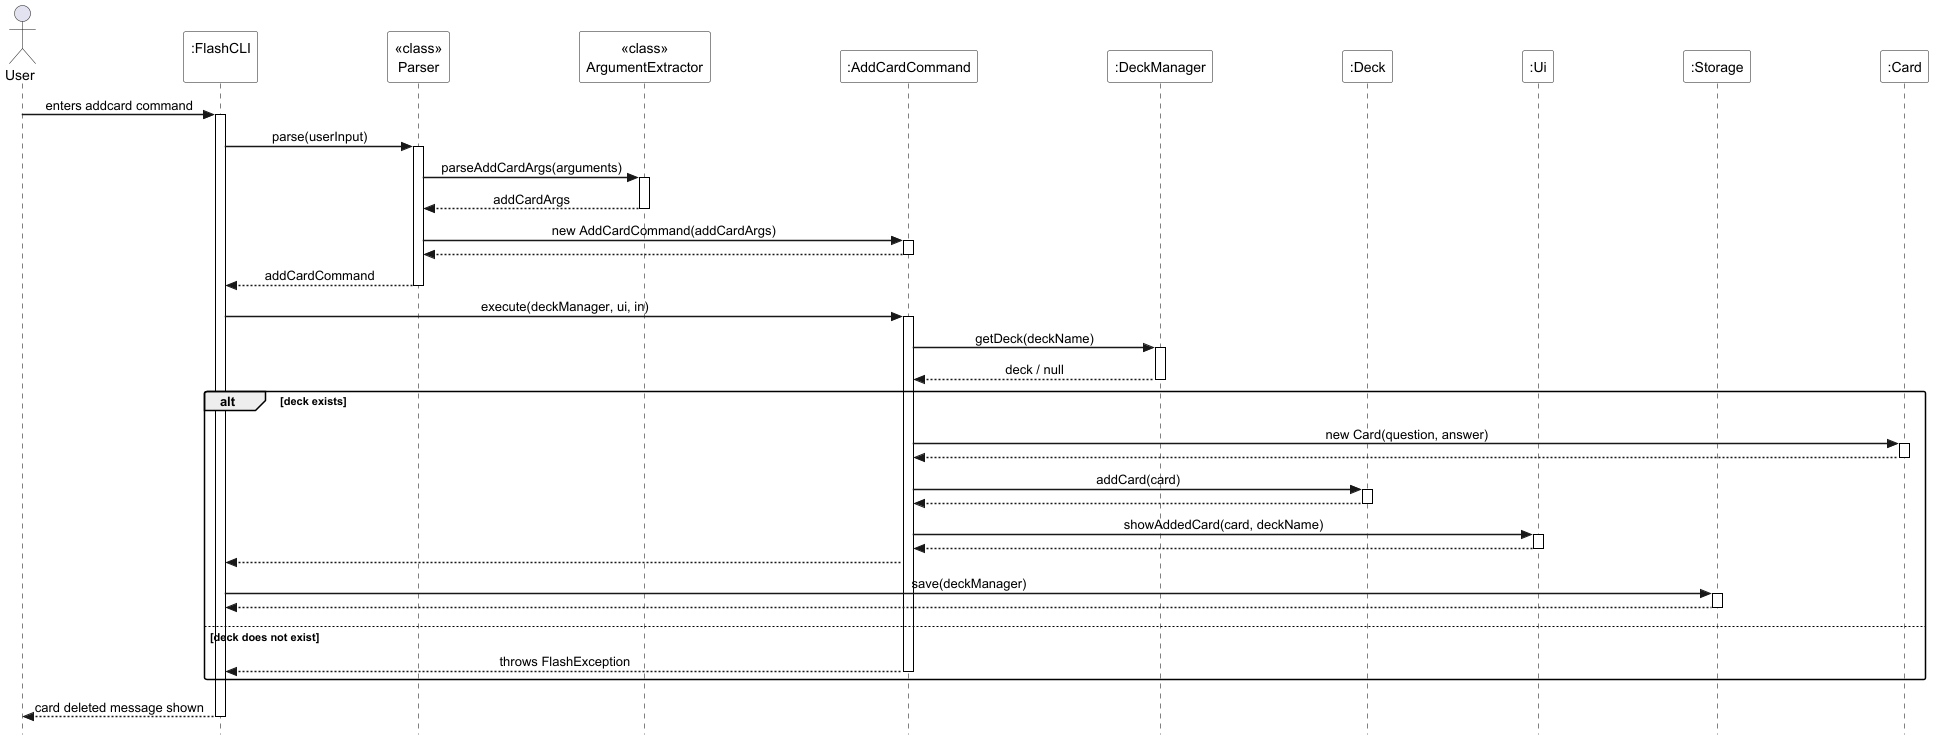

The diagram above was rendered by PlantUML. Its source (embedded in the PNG):
@startuml add_card_sequence_diagram
!pragma teoz true
hide footbox
skinparam sequenceMessageAlign center
skinparam ParticipantPadding 60
skinparam style strictuml
skinparam SequenceGroupBodyBackgroundColor transparent
skinparam SequenceReferenceBackgroundColor white
skinparam SequenceBoxBackgroundColor transparent
skinparam sequenceParticipantBackgroundColor white
skinparam sequenceLifeLineBorderColor black
skinparam sequenceArrowThickness 1.5
skinparam roundcorner 5

actor User
participant ":FlashCLI\n" as FlashCLI
participant "<<class>>\nParser" as Parser
participant "<<class>>\nArgumentExtractor" as ArgumentExtractor
participant ":AddCardCommand" as AddCardCommand
participant ":DeckManager" as DeckManager
participant ":Deck" as Deck
participant ":Ui" as Ui
participant ":Storage" as Storage
participant ":Card" as Card

User -> FlashCLI : enters addcard command
activate FlashCLI
FlashCLI -> Parser : parse(userInput)
activate Parser

Parser -> ArgumentExtractor : parseAddCardArgs(arguments)
activate ArgumentExtractor
ArgumentExtractor --> Parser : addCardArgs
deactivate ArgumentExtractor

Parser -> AddCardCommand : new AddCardCommand(addCardArgs)
activate AddCardCommand
AddCardCommand --> Parser
deactivate AddCardCommand

Parser --> FlashCLI : addCardCommand
deactivate Parser

FlashCLI -> AddCardCommand : execute(deckManager, ui, in)
activate AddCardCommand

AddCardCommand -> DeckManager : getDeck(deckName)
activate DeckManager
DeckManager --> AddCardCommand : deck / null
deactivate DeckManager

alt deck exists
    AddCardCommand -> Card : new Card(question, answer)
    activate Card
    Card --> AddCardCommand
    deactivate Card

    AddCardCommand -> Deck : addCard(card)
    activate Deck
    Deck --> AddCardCommand
    deactivate Deck

    AddCardCommand -> Ui : showAddedCard(card, deckName)
    activate Ui
    Ui --> AddCardCommand
    deactivate Ui

    AddCardCommand --> FlashCLI

    FlashCLI -> Storage : save(deckManager)
    activate Storage
    Storage --> FlashCLI
    deactivate Storage

else deck does not exist
    AddCardCommand --> FlashCLI : throws FlashException
    deactivate AddCardCommand
end
FlashCLI --> User : card deleted message shown
deactivate FlashCLI
@enduml